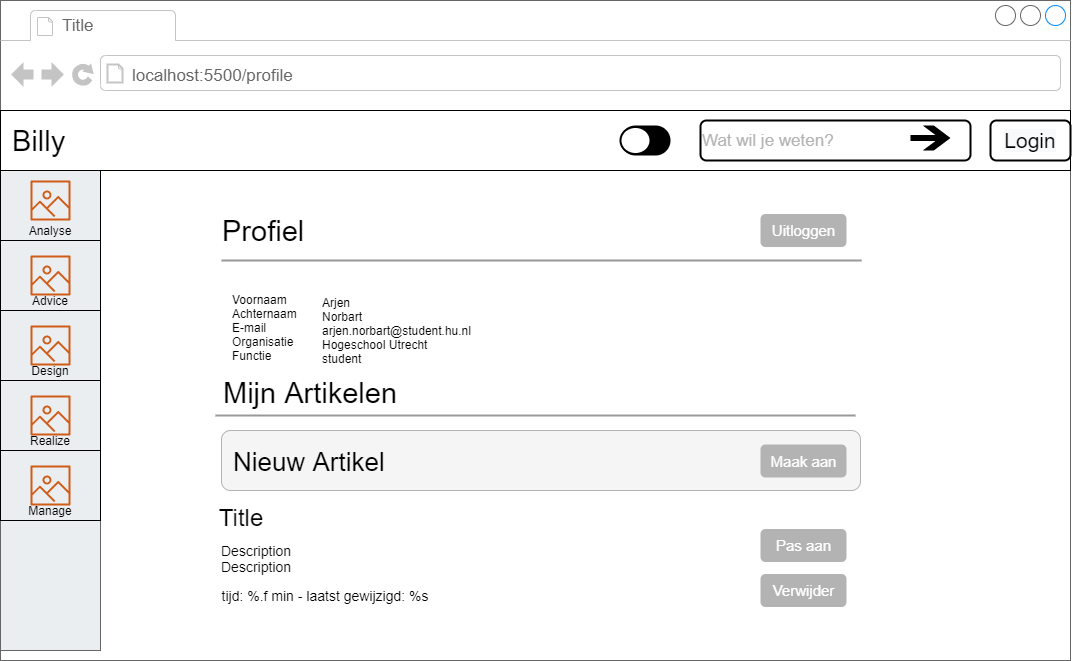

The diagram above was exported from draw.io. Its source (the exported page's mxGraphModel, read from the mxfile embedded in the PNG):
<mxGraphModel dx="1463" dy="846" grid="1" gridSize="10" guides="1" tooltips="1" connect="1" arrows="1" fold="1" page="1" pageScale="1" pageWidth="827" pageHeight="1169" math="0" shadow="0">
  <root>
    <mxCell id="0" />
    <mxCell id="1" parent="0" />
    <mxCell id="lNGeoE-rt6-e9weAXTEc-45" value="" style="strokeWidth=1;shadow=0;dashed=0;align=center;html=1;shape=mxgraph.mockup.containers.browserWindow;rSize=0;strokeColor=#666666;strokeColor2=#008cff;strokeColor3=#c4c4c4;mainText=,;recursiveResize=0;" vertex="1" parent="1">
      <mxGeometry x="720" y="790" width="1070" height="660" as="geometry" />
    </mxCell>
    <mxCell id="lNGeoE-rt6-e9weAXTEc-46" value="Title" style="strokeWidth=1;shadow=0;dashed=0;align=center;html=1;shape=mxgraph.mockup.containers.anchor;fontSize=17;fontColor=#666666;align=left;" vertex="1" parent="lNGeoE-rt6-e9weAXTEc-45">
      <mxGeometry x="60" y="12" width="110" height="26" as="geometry" />
    </mxCell>
    <mxCell id="lNGeoE-rt6-e9weAXTEc-47" value="localhost:5500/profile" style="strokeWidth=1;shadow=0;dashed=0;align=center;html=1;shape=mxgraph.mockup.containers.anchor;rSize=0;fontSize=17;fontColor=#666666;align=left;" vertex="1" parent="lNGeoE-rt6-e9weAXTEc-45">
      <mxGeometry x="130" y="60" width="290" height="30" as="geometry" />
    </mxCell>
    <mxCell id="lNGeoE-rt6-e9weAXTEc-48" value="" style="strokeWidth=1;shadow=0;dashed=0;align=center;html=1;shape=mxgraph.mockup.containers.rrect;rSize=0;strokeColor=#666666;fillColor=#EAEEF1;" vertex="1" parent="lNGeoE-rt6-e9weAXTEc-45">
      <mxGeometry y="170" width="100" height="480" as="geometry" />
    </mxCell>
    <mxCell id="lNGeoE-rt6-e9weAXTEc-49" value="" style="rounded=0;whiteSpace=wrap;html=1;fillColor=#EAEEF1;" vertex="1" parent="lNGeoE-rt6-e9weAXTEc-45">
      <mxGeometry y="170" width="100" height="70" as="geometry" />
    </mxCell>
    <mxCell id="lNGeoE-rt6-e9weAXTEc-50" value="" style="rounded=0;whiteSpace=wrap;html=1;fillColor=#EAEEF1;" vertex="1" parent="lNGeoE-rt6-e9weAXTEc-45">
      <mxGeometry y="240" width="100" height="70" as="geometry" />
    </mxCell>
    <mxCell id="lNGeoE-rt6-e9weAXTEc-51" value="" style="rounded=0;whiteSpace=wrap;html=1;fillColor=#EAEEF1;" vertex="1" parent="lNGeoE-rt6-e9weAXTEc-45">
      <mxGeometry y="380" width="100" height="70" as="geometry" />
    </mxCell>
    <mxCell id="lNGeoE-rt6-e9weAXTEc-52" value="" style="rounded=0;whiteSpace=wrap;html=1;fillColor=#EAEEF1;" vertex="1" parent="lNGeoE-rt6-e9weAXTEc-45">
      <mxGeometry y="310" width="100" height="70" as="geometry" />
    </mxCell>
    <mxCell id="lNGeoE-rt6-e9weAXTEc-53" value="" style="rounded=0;whiteSpace=wrap;html=1;fillColor=#EAEEF1;" vertex="1" parent="lNGeoE-rt6-e9weAXTEc-45">
      <mxGeometry y="450" width="100" height="70" as="geometry" />
    </mxCell>
    <mxCell id="lNGeoE-rt6-e9weAXTEc-54" value="Manage" style="text;html=1;strokeColor=none;fillColor=none;align=center;verticalAlign=middle;whiteSpace=wrap;rounded=0;" vertex="1" parent="lNGeoE-rt6-e9weAXTEc-45">
      <mxGeometry x="30" y="500" width="40" height="20" as="geometry" />
    </mxCell>
    <mxCell id="lNGeoE-rt6-e9weAXTEc-55" value="Realize" style="text;html=1;strokeColor=none;fillColor=none;align=center;verticalAlign=middle;whiteSpace=wrap;rounded=0;" vertex="1" parent="lNGeoE-rt6-e9weAXTEc-45">
      <mxGeometry x="30" y="430" width="40" height="20" as="geometry" />
    </mxCell>
    <mxCell id="lNGeoE-rt6-e9weAXTEc-56" value="Design" style="text;html=1;strokeColor=none;fillColor=none;align=center;verticalAlign=middle;whiteSpace=wrap;rounded=0;" vertex="1" parent="lNGeoE-rt6-e9weAXTEc-45">
      <mxGeometry x="30" y="360" width="40" height="20" as="geometry" />
    </mxCell>
    <mxCell id="lNGeoE-rt6-e9weAXTEc-57" value="Advice" style="text;html=1;strokeColor=none;fillColor=none;align=center;verticalAlign=middle;whiteSpace=wrap;rounded=0;" vertex="1" parent="lNGeoE-rt6-e9weAXTEc-45">
      <mxGeometry x="30" y="290" width="40" height="20" as="geometry" />
    </mxCell>
    <mxCell id="lNGeoE-rt6-e9weAXTEc-58" value="Analyse" style="text;html=1;strokeColor=none;fillColor=none;align=center;verticalAlign=middle;whiteSpace=wrap;rounded=0;" vertex="1" parent="lNGeoE-rt6-e9weAXTEc-45">
      <mxGeometry x="30" y="220" width="40" height="20" as="geometry" />
    </mxCell>
    <mxCell id="lNGeoE-rt6-e9weAXTEc-59" value="" style="outlineConnect=0;fontColor=#232F3E;gradientColor=none;fillColor=#D05C17;strokeColor=none;dashed=0;verticalLabelPosition=bottom;verticalAlign=top;align=center;html=1;fontSize=12;fontStyle=0;aspect=fixed;pointerEvents=1;shape=mxgraph.aws4.container_registry_image;" vertex="1" parent="lNGeoE-rt6-e9weAXTEc-45">
      <mxGeometry x="30" y="180" width="40" height="40" as="geometry" />
    </mxCell>
    <mxCell id="lNGeoE-rt6-e9weAXTEc-60" value="" style="outlineConnect=0;fontColor=#232F3E;gradientColor=none;fillColor=#D05C17;strokeColor=none;dashed=0;verticalLabelPosition=bottom;verticalAlign=top;align=center;html=1;fontSize=12;fontStyle=0;aspect=fixed;pointerEvents=1;shape=mxgraph.aws4.container_registry_image;" vertex="1" parent="lNGeoE-rt6-e9weAXTEc-45">
      <mxGeometry x="30" y="255" width="40" height="40" as="geometry" />
    </mxCell>
    <mxCell id="lNGeoE-rt6-e9weAXTEc-61" value="" style="outlineConnect=0;fontColor=#232F3E;gradientColor=none;fillColor=#D05C17;strokeColor=none;dashed=0;verticalLabelPosition=bottom;verticalAlign=top;align=center;html=1;fontSize=12;fontStyle=0;aspect=fixed;pointerEvents=1;shape=mxgraph.aws4.container_registry_image;" vertex="1" parent="lNGeoE-rt6-e9weAXTEc-45">
      <mxGeometry x="30" y="325" width="40" height="40" as="geometry" />
    </mxCell>
    <mxCell id="lNGeoE-rt6-e9weAXTEc-62" value="" style="outlineConnect=0;fontColor=#232F3E;gradientColor=none;fillColor=#D05C17;strokeColor=none;dashed=0;verticalLabelPosition=bottom;verticalAlign=top;align=center;html=1;fontSize=12;fontStyle=0;aspect=fixed;pointerEvents=1;shape=mxgraph.aws4.container_registry_image;" vertex="1" parent="lNGeoE-rt6-e9weAXTEc-45">
      <mxGeometry x="30" y="395" width="40" height="40" as="geometry" />
    </mxCell>
    <mxCell id="lNGeoE-rt6-e9weAXTEc-63" value="" style="outlineConnect=0;fontColor=#232F3E;gradientColor=none;fillColor=#D05C17;strokeColor=none;dashed=0;verticalLabelPosition=bottom;verticalAlign=top;align=center;html=1;fontSize=12;fontStyle=0;aspect=fixed;pointerEvents=1;shape=mxgraph.aws4.container_registry_image;" vertex="1" parent="lNGeoE-rt6-e9weAXTEc-45">
      <mxGeometry x="30" y="465" width="40" height="40" as="geometry" />
    </mxCell>
    <mxCell id="lNGeoE-rt6-e9weAXTEc-64" value="" style="rounded=0;whiteSpace=wrap;html=1;gradientDirection=north;fillColor=none;" vertex="1" parent="lNGeoE-rt6-e9weAXTEc-45">
      <mxGeometry y="110" width="1070" height="60" as="geometry" />
    </mxCell>
    <mxCell id="lNGeoE-rt6-e9weAXTEc-65" value="Billy" style="text;html=1;strokeColor=none;fillColor=none;align=left;verticalAlign=middle;whiteSpace=wrap;rounded=0;fontSize=29;" vertex="1" parent="lNGeoE-rt6-e9weAXTEc-45">
      <mxGeometry x="10" y="110" width="100" height="60" as="geometry" />
    </mxCell>
    <mxCell id="lNGeoE-rt6-e9weAXTEc-66" value="" style="strokeColor=none;rounded=1;arcSize=50;fontSize=29;align=left;fillColor=#000000;" vertex="1" parent="lNGeoE-rt6-e9weAXTEc-45">
      <mxGeometry x="620" y="125" width="50" height="30" as="geometry" />
    </mxCell>
    <mxCell id="lNGeoE-rt6-e9weAXTEc-67" value="" style="shape=ellipse;fillColor=#FFFFFF;strokeWidth=2;" vertex="1" parent="lNGeoE-rt6-e9weAXTEc-66">
      <mxGeometry y="0.5" width="30" height="27" relative="1" as="geometry">
        <mxPoint y="-13.5" as="offset" />
      </mxGeometry>
    </mxCell>
    <mxCell id="lNGeoE-rt6-e9weAXTEc-68" value="&lt;p style=&quot;font-size: 17px&quot;&gt;&lt;font color=&quot;#b3b3b3&quot;&gt;Wat wil je weten?&lt;/font&gt;&lt;/p&gt;" style="rounded=1;whiteSpace=wrap;html=1;strokeColor=#000000;strokeWidth=2;fillColor=#FFFFFF;gradientColor=none;fontSize=29;align=left;" vertex="1" parent="lNGeoE-rt6-e9weAXTEc-45">
      <mxGeometry x="700" y="120" width="270" height="40" as="geometry" />
    </mxCell>
    <mxCell id="lNGeoE-rt6-e9weAXTEc-69" value="" style="shape=mxgraph.signs.travel.arrow_east;html=1;pointerEvents=1;fillColor=#000000;strokeColor=none;verticalLabelPosition=bottom;verticalAlign=top;align=center;fontSize=29;" vertex="1" parent="lNGeoE-rt6-e9weAXTEc-45">
      <mxGeometry x="910" y="125" width="40" height="25" as="geometry" />
    </mxCell>
    <mxCell id="lNGeoE-rt6-e9weAXTEc-70" value="" style="rounded=1;whiteSpace=wrap;html=1;strokeColor=#000000;strokeWidth=2;fillColor=#FFFFFF;gradientColor=none;fontSize=29;align=center;verticalAlign=middle;labelPosition=center;verticalLabelPosition=middle;" vertex="1" parent="lNGeoE-rt6-e9weAXTEc-45">
      <mxGeometry x="990" y="120" width="80" height="40" as="geometry" />
    </mxCell>
    <mxCell id="lNGeoE-rt6-e9weAXTEc-71" value="&#10;&#10;&lt;span style=&quot;color: rgb(0, 0, 0); font-family: helvetica; font-size: 21px; font-style: normal; font-weight: 400; letter-spacing: normal; text-align: center; text-indent: 0px; text-transform: none; word-spacing: 0px; background-color: rgb(248, 249, 250); display: inline; float: none;&quot;&gt;Login&lt;/span&gt;&#10;&#10;" style="text;html=1;strokeColor=none;fillColor=none;align=center;verticalAlign=middle;whiteSpace=wrap;rounded=0;fontSize=29;" vertex="1" parent="lNGeoE-rt6-e9weAXTEc-45">
      <mxGeometry x="1000" y="130" width="60" height="15" as="geometry" />
    </mxCell>
    <mxCell id="lNGeoE-rt6-e9weAXTEc-72" value="Profiel" style="text;html=1;strokeColor=none;fillColor=none;align=left;verticalAlign=middle;whiteSpace=wrap;rounded=0;fontSize=29;" vertex="1" parent="lNGeoE-rt6-e9weAXTEc-45">
      <mxGeometry x="220" y="220" width="200" height="20" as="geometry" />
    </mxCell>
    <mxCell id="lNGeoE-rt6-e9weAXTEc-73" value="" style="verticalLabelPosition=bottom;shadow=0;dashed=0;align=center;html=1;verticalAlign=top;strokeWidth=2;shape=mxgraph.mockup.markup.line;strokeColor=#999999;fillColor=#FFFFFF;gradientColor=none;fontSize=29;spacing=11;" vertex="1" parent="lNGeoE-rt6-e9weAXTEc-45">
      <mxGeometry x="221" y="250" width="640" height="20" as="geometry" />
    </mxCell>
    <mxCell id="lNGeoE-rt6-e9weAXTEc-74" value="&lt;font style=&quot;font-size: 24px&quot;&gt;Title&lt;/font&gt;" style="text;html=1;strokeColor=none;fillColor=none;align=center;verticalAlign=middle;whiteSpace=wrap;rounded=0;fontSize=29;" vertex="1" parent="lNGeoE-rt6-e9weAXTEc-45">
      <mxGeometry x="221" y="505" width="40" height="20" as="geometry" />
    </mxCell>
    <mxCell id="lNGeoE-rt6-e9weAXTEc-75" value="&lt;font style=&quot;font-size: 14px&quot;&gt;Description&lt;/font&gt;" style="text;html=1;strokeColor=none;fillColor=none;align=center;verticalAlign=middle;whiteSpace=wrap;rounded=0;fontSize=29;" vertex="1" parent="lNGeoE-rt6-e9weAXTEc-45">
      <mxGeometry x="221" y="540" width="70" height="10" as="geometry" />
    </mxCell>
    <mxCell id="lNGeoE-rt6-e9weAXTEc-76" value="&lt;font style=&quot;font-size: 14px&quot;&gt;Description&lt;/font&gt;" style="text;html=1;strokeColor=none;fillColor=none;align=center;verticalAlign=middle;whiteSpace=wrap;rounded=0;fontSize=29;" vertex="1" parent="lNGeoE-rt6-e9weAXTEc-45">
      <mxGeometry x="221" y="556" width="70" height="10" as="geometry" />
    </mxCell>
    <mxCell id="lNGeoE-rt6-e9weAXTEc-77" value="&lt;font style=&quot;font-size: 14px&quot;&gt;tijd: %.f min - laatst gewijzigd: %s&lt;/font&gt;" style="text;html=1;strokeColor=none;fillColor=none;align=center;verticalAlign=middle;whiteSpace=wrap;rounded=0;fontSize=29;" vertex="1" parent="lNGeoE-rt6-e9weAXTEc-45">
      <mxGeometry x="220" y="580" width="210" height="20" as="geometry" />
    </mxCell>
    <mxCell id="lNGeoE-rt6-e9weAXTEc-78" value="" style="verticalLabelPosition=bottom;shadow=0;dashed=0;align=center;html=1;verticalAlign=top;strokeWidth=2;shape=mxgraph.mockup.markup.line;strokeColor=#999999;fillColor=#FFFFFF;gradientColor=none;fontSize=29;spacing=11;" vertex="1" parent="lNGeoE-rt6-e9weAXTEc-45">
      <mxGeometry x="215" y="405" width="640" height="20" as="geometry" />
    </mxCell>
    <mxCell id="lNGeoE-rt6-e9weAXTEc-79" value="Voornaam&lt;br&gt;Achternaam&lt;br&gt;E-mail&lt;br&gt;Organisatie&lt;br&gt;Functie" style="text;html=1;strokeColor=none;fillColor=none;align=left;verticalAlign=middle;whiteSpace=wrap;rounded=0;" vertex="1" parent="lNGeoE-rt6-e9weAXTEc-45">
      <mxGeometry x="230" y="275" width="110" height="105" as="geometry" />
    </mxCell>
    <mxCell id="lNGeoE-rt6-e9weAXTEc-80" value="Arjen&lt;br&gt;Norbart&lt;br&gt;arjen.norbart@student.hu.nl&lt;br&gt;Hogeschool Utrecht&lt;br&gt;student" style="text;html=1;strokeColor=none;fillColor=none;align=left;verticalAlign=middle;whiteSpace=wrap;rounded=0;" vertex="1" parent="lNGeoE-rt6-e9weAXTEc-45">
      <mxGeometry x="320" y="277.5" width="110" height="105" as="geometry" />
    </mxCell>
    <mxCell id="lNGeoE-rt6-e9weAXTEc-81" value="" style="rounded=1;whiteSpace=wrap;html=1;fillColor=#f5f5f5;fontColor=#333333;strokeColor=#B3B3B3;" vertex="1" parent="lNGeoE-rt6-e9weAXTEc-45">
      <mxGeometry x="221" y="430" width="639" height="60" as="geometry" />
    </mxCell>
    <mxCell id="lNGeoE-rt6-e9weAXTEc-82" value="Mijn Artikelen" style="text;html=1;strokeColor=none;fillColor=none;align=left;verticalAlign=middle;whiteSpace=wrap;rounded=0;fontSize=29;" vertex="1" parent="lNGeoE-rt6-e9weAXTEc-45">
      <mxGeometry x="221" y="382.5" width="200" height="20" as="geometry" />
    </mxCell>
    <mxCell id="lNGeoE-rt6-e9weAXTEc-83" value="&lt;font style=&quot;font-size: 26px&quot;&gt;Nieuw Artikel&lt;/font&gt;" style="text;html=1;strokeColor=none;fillColor=none;align=left;verticalAlign=middle;whiteSpace=wrap;rounded=0;fontSize=29;" vertex="1" parent="lNGeoE-rt6-e9weAXTEc-45">
      <mxGeometry x="231" y="450" width="200" height="20" as="geometry" />
    </mxCell>
    <mxCell id="lNGeoE-rt6-e9weAXTEc-84" value="&lt;font style=&quot;font-size: 15px&quot;&gt;Maak aan&lt;/font&gt;" style="rounded=1;strokeColor=none;html=1;fontColor=#ffffff;align=center;verticalAlign=middle;fontStyle=0;fontSize=12;fillColor=#B3B3B3;" vertex="1" parent="lNGeoE-rt6-e9weAXTEc-45">
      <mxGeometry x="760" y="444" width="86" height="33" as="geometry" />
    </mxCell>
    <mxCell id="lNGeoE-rt6-e9weAXTEc-85" value="&lt;span style=&quot;font-size: 15px&quot;&gt;Pas aan&lt;/span&gt;" style="rounded=1;strokeColor=none;html=1;fontColor=#ffffff;align=center;verticalAlign=middle;fontStyle=0;fontSize=12;fillColor=#B3B3B3;" vertex="1" parent="lNGeoE-rt6-e9weAXTEc-45">
      <mxGeometry x="760" y="528.5" width="86" height="33" as="geometry" />
    </mxCell>
    <mxCell id="lNGeoE-rt6-e9weAXTEc-86" value="&lt;span style=&quot;font-size: 15px&quot;&gt;Verwijder&lt;/span&gt;" style="rounded=1;strokeColor=none;html=1;fontColor=#ffffff;align=center;verticalAlign=middle;fontStyle=0;fontSize=12;fillColor=#B3B3B3;" vertex="1" parent="lNGeoE-rt6-e9weAXTEc-45">
      <mxGeometry x="760" y="573.5" width="86" height="33" as="geometry" />
    </mxCell>
    <mxCell id="lNGeoE-rt6-e9weAXTEc-87" value="&lt;span style=&quot;font-size: 15px&quot;&gt;Uitloggen&lt;/span&gt;" style="rounded=1;strokeColor=none;html=1;fontColor=#ffffff;align=center;verticalAlign=middle;fontStyle=0;fontSize=12;fillColor=#B3B3B3;" vertex="1" parent="lNGeoE-rt6-e9weAXTEc-45">
      <mxGeometry x="760" y="213.5" width="86" height="33" as="geometry" />
    </mxCell>
  </root>
</mxGraphModel>